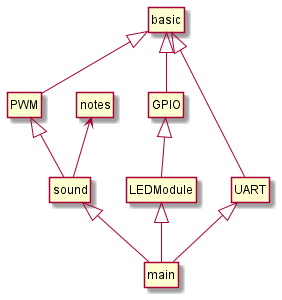

The diagram above was rendered by PlantUML. Its source (embedded in the PNG):
@startuml
hide circle
hide member

class main
class LEDModule
class GPIO
class UART
class sound
class notes
class PWM
class basic

main -u-|> LEDModule
main -u-|> UART
main -u-|> sound
LEDModule -u-|> GPIO
GPIO -u-|> basic
UART -u-|> basic
sound -u-> notes
sound -u-|> PWM
PWM -u-|> basic

@enduml